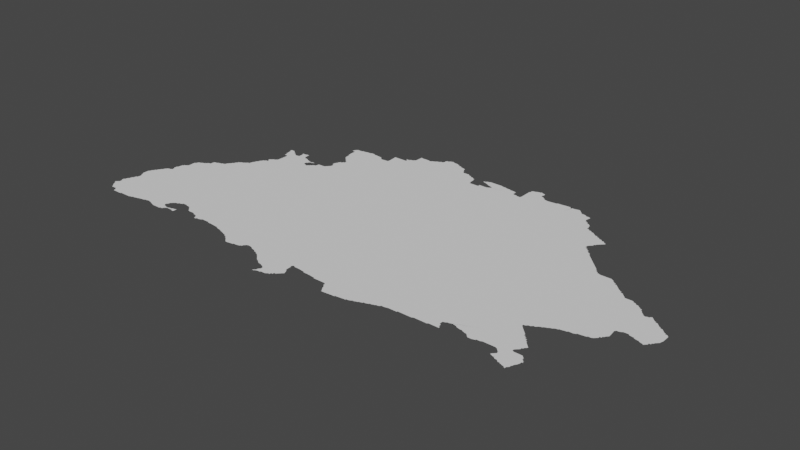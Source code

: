 # Source: sgermany.blend  (saved by Blender 3.3.6; exported with 4.5.12 LTS)
import bpy
from mathutils import Matrix  # noqa: F401  (used for matrix-valued properties, if any)

bpy.ops.wm.read_factory_settings(use_empty=True)
scene = bpy.context.scene
scene.name = 'Scene'

# ---- collections
col_collection = bpy.data.collections.new('Collection'); scene.collection.children.link(col_collection)

# ---- node groups
ng_auto_smooth = bpy.data.node_groups.new('Auto Smooth', 'GeometryNodeTree')
_s = ng_auto_smooth.interface.new_socket(name='Geometry', in_out='OUTPUT', socket_type='NodeSocketGeometry')
_s = ng_auto_smooth.interface.new_socket(name='Geometry', in_out='INPUT', socket_type='NodeSocketGeometry')
_s = ng_auto_smooth.interface.new_socket(name='Angle', in_out='INPUT', socket_type='NodeSocketFloat')
_s.subtype = 'ANGLE'
_s.min_value = 0.0
_s.max_value = 3.142
ng_auto_smooth.is_modifier = True
_N = ng_auto_smooth.nodes; _L = ng_auto_smooth.links
n0 = _N.new('NodeGroupOutput'); n0.name = 'Group Output'; n0.location = (480, -100)
n1 = _N.new('NodeGroupInput'); n1.name = 'Group Input'; n1.location = (-420, -300)
n2 = _N.new('NodeGroupInput'); n2.name = 'Group Input.001'; n2.location = (-60, -100)
n3 = _N.new('GeometryNodeSetShadeSmooth'); n3.name = 'Set Shade Smooth'; n3.location = (120, -100)
n3.domain = 'EDGE'
n4 = _N.new('GeometryNodeSetShadeSmooth'); n4.name = 'Set Shade Smooth.001'; n4.location = (300, -100)
n5 = _N.new('GeometryNodeInputMeshEdgeAngle'); n5.name = 'Edge Angle'; n5.location = (-420, -220)
n6 = _N.new('GeometryNodeInputEdgeSmooth'); n6.name = 'Is Edge Smooth'; n6.location = (-60, -160)
n7 = _N.new('GeometryNodeInputShadeSmooth'); n7.name = 'Is Face Smooth'; n7.location = (-240, -340)
n8 = _N.new('FunctionNodeBooleanMath'); n8.name = 'Boolean Math'; n8.location = (-60, -220)
n9 = _N.new('FunctionNodeCompare'); n9.name = 'Compare'; n9.location = (-240, -180)
n9.operation = 'LESS_EQUAL'
_L.new(n5.outputs[0], n9.inputs[0])
_L.new(n4.outputs[0], n0.inputs[0])
_L.new(n1.outputs[1], n9.inputs[1])
_L.new(n9.outputs[0], n8.inputs[0])
_L.new(n7.outputs[0], n8.inputs[1])
_L.new(n2.outputs[0], n3.inputs[0])
_L.new(n6.outputs[0], n3.inputs[1])
_L.new(n3.outputs[0], n4.inputs[0])
_L.new(n8.outputs[0], n3.inputs[2])
n0.is_active_output = True

# ---- world
world_world = bpy.data.worlds.new('World'); scene.world = world_world
world_world.use_nodes = True; world_world.node_tree.nodes.clear()
_N = world_world.node_tree.nodes; _L = world_world.node_tree.links
n0 = _N.new('ShaderNodeOutputWorld'); n0.name = 'World Output'; n0.location = (300, 300)
n1 = _N.new('ShaderNodeBackground'); n1.name = 'Background'; n1.location = (10, 300)
n1.inputs[0].default_value = (0.05088, 0.05088, 0.05088, 1.0)
_L.new(n1.outputs[0], n0.inputs[0])
n0.is_active_output = True
world_world.color = (0.05088, 0.05088, 0.05088)
world_world.use_sun_shadow = False
world_world.sun_shadow_jitter_overblur = 0.0

# ---- meshes
me_mesh_004 = bpy.data.meshes.new('Mesh.004')
me_mesh_004.from_pydata([(7.534, 47.67, -7.55e-08), (7.559, 47.64, -4.412e-08), (7.552, 47.65, -8.796e-08), (7.55, 47.67, -9.926e-08), (7.577, 47.62, -6.633e-08), (7.571, 47.63, -9.067e-08), (7.595, 47.59, -7.552e-08), (7.59, 47.61, -9.702e-08), (7.61, 47.59, -8.902e-08), (8.089, 47.81, -9.988e-08), (7.63, 47.59, -9.156e-08), (7.65, 47.59, -9.156e-08), (7.678, 47.57, -6.459e-08), (7.671, 47.59, -9.267e-08), (7.517, 47.69, -6.516e-08), (7.519, 47.7, -4.217e-08), (7.53, 47.69, -9.186e-08), (7.532, 47.71, -7.399e-08), (7.54, 47.72, -3.329e-08), (7.537, 47.77, -7.145e-08), (7.537, 47.79, -7.401e-08), (7.54, 47.8, -3.329e-08), (7.553, 47.73, -8.766e-08), (7.554, 47.75, -8.092e-08), (7.55, 47.77, -9.677e-08), (7.551, 47.81, -8.95e-08), (7.555, 47.83, -8.091e-08), (7.559, 47.84, -4.412e-08), (7.57, 47.85, -9.339e-08), (7.574, 47.87, -8.49e-08), (7.578, 47.89, -5.693e-08), (7.59, 47.89, -9.579e-08), (7.593, 47.91, -8.723e-08), (7.597, 47.93, -6.733e-08), (7.6, 48.0, -3.329e-08), (7.61, 47.93, -9.926e-08), (7.612, 47.95, -8.951e-08), (7.616, 47.97, -7.67e-08), (7.612, 47.99, -1.001e-07), (7.577, 48.04, -6.354e-08), (7.576, 48.05, -8.234e-08), (7.577, 48.07, -8.878e-08), (7.577, 48.11, -7.944e-08), (7.595, 48.01, -7.713e-08), (7.59, 48.03, -9.546e-08), (7.579, 48.12, -7.226e-08), (7.591, 48.13, -9.4e-08), (7.595, 48.15, -7.551e-08), (7.6, 48.16, -6.066e-08), (7.612, 48.17, -8.461e-08), (7.617, 48.19, -6.516e-08), (7.63, 48.19, -9.467e-08), (7.634, 48.21, -8.192e-08), (7.639, 48.22, -4.412e-08), (7.651, 48.23, -9.121e-08), (7.656, 48.25, -7.195e-08), (7.743, 48.22, -9.988e-08), (7.67, 48.25, -9.818e-08), (7.672, 48.27, -8.212e-08), (7.678, 48.28, -6.193e-08), (7.693, 47.54, -7.509e-08), (7.691, 47.55, -9.119e-08), (7.69, 47.57, -1.109e-07), (7.73, 47.54, -7.491e-08), (7.75, 47.54, -7.491e-08), (7.769, 47.54, -4.92e-08), (7.806, 47.54, -5.817e-08), (7.81, 47.55, -9.839e-08), (7.85, 47.55, -9.364e-08), (7.87, 47.55, -9.474e-08), (7.908, 47.55, -9.658e-08), (7.93, 47.55, -9.038e-08), (7.949, 47.55, -8.564e-08), (7.969, 47.56, -7.264e-08), (7.985, 47.56, -4.578e-08), (7.99, 47.57, -9.569e-08), (7.69, 48.29, -9.216e-08), (7.694, 48.3, -6.992e-08), (7.711, 48.31, -8.738e-08), (7.73, 48.31, -9.246e-08), (7.77, 48.47, -9.997e-08), (7.973, 48.45, -9.988e-08), (7.738, 48.32, -4.162e-08), (7.74, 48.36, -6.886e-08), (7.737, 48.37, -7.142e-08), (7.736, 48.39, -7.852e-08), (7.739, 48.4, -4.528e-08), (7.746, 48.32, -5.906e-08), (7.75, 48.33, -6.317e-08), (7.753, 48.32, -8.99e-08), (7.753, 48.33, -7.741e-08), (7.749, 48.34, -5.716e-08), (7.751, 48.35, -9.246e-08), (7.75, 48.41, -9.572e-08), (7.754, 48.44, -8.246e-08), (7.759, 48.47, -6.144e-08), (7.772, 48.49, -8.371e-08), (7.79, 48.49, -9.926e-08), (7.793, 48.5, -7.195e-08), (7.811, 48.51, -9.811e-08), (7.816, 48.53, -8.416e-08), (7.812, 48.59, -8.763e-08), (7.815, 48.61, -7.283e-08), (7.83, 48.61, -9.649e-08), (7.833, 48.63, -8.141e-08), (7.852, 48.65, -8.634e-08), (7.839, 48.64, -4.217e-08), (7.87, 48.65, -9.681e-08), (7.875, 48.66, -6.516e-08), (7.891, 48.67, -8.996e-08), (7.91, 48.67, -9.926e-08), (7.913, 48.68, -7.418e-08), (7.931, 48.69, -1.034e-07), (7.938, 48.7, -4.412e-08), (7.952, 48.71, -8.2e-08), (8.167, 48.78, -8.33e-08), (7.97, 48.71, -9.434e-08), (7.974, 48.75, -8.768e-08), (7.976, 48.76, -5.868e-08), (7.991, 48.77, -8.75e-08), (8.012, 47.57, -8.748e-08), (8.049, 47.58, -7.425e-08), (8.07, 47.59, -9.537e-08), (8.065, 47.58, -4.578e-08), (8.09, 47.59, -9.002e-08), (8.127, 47.6, -7.582e-08), (8.145, 47.6, -4.578e-08), (8.15, 47.61, -9.525e-08), (8.17, 47.61, -8.993e-08), (8.209, 47.62, -7.588e-08), (8.232, 47.61, -8.827e-08), (8.258, 47.6, -4.162e-08), (8.251, 47.61, -9.271e-08), (8.272, 47.6, -8.243e-08), (8.291, 47.59, -9.618e-08), (8.313, 47.58, -6.564e-08), (8.31, 47.59, -9.848e-08), (8.011, 48.77, -9.221e-08), (8.018, 48.78, -6.613e-08), (8.07, 48.79, -9.849e-08), (8.051, 48.79, -8.751e-08), (8.075, 48.8, -9.642e-08), (8.11, 48.81, -9.587e-08), (8.115, 48.83, -7.855e-08), (8.12, 48.84, -3.329e-08), (8.132, 48.85, -8.682e-08), (8.137, 48.86, -7.825e-08), (8.15, 48.87, -8.986e-08), (8.155, 48.89, -7.192e-08), (8.17, 48.89, -9.926e-08), (8.173, 48.91, -8.309e-08), (8.179, 48.92, -5.527e-08), (8.191, 48.93, -8.832e-08), (8.196, 48.95, -6.973e-08), (8.21, 48.95, -9.587e-08), (8.25, 48.97, -9.952e-08), (8.215, 48.96, -7.816e-08), (8.231, 48.97, -8.566e-08), (8.253, 48.98, -7.167e-08), (8.271, 48.99, -8.869e-08), (8.28, 49.0, -6.013e-08), (8.293, 49.01, -7.38e-08), (8.31, 49.01, -9.807e-08), (8.311, 49.03, -9.09e-08), (8.319, 49.06, -7.382e-08), (8.33, 47.58, -8.792e-08), (8.35, 47.58, -8.005e-08), (8.37, 47.58, -9.255e-08), (8.389, 47.58, -6.73e-08), (8.41, 47.58, -4.994e-08), (8.43, 47.59, -1.082e-07), (8.408, 47.67, -8.362e-08), (8.427, 47.58, -4.717e-08), (8.43, 47.65, -9.681e-08), (8.426, 47.66, -6.084e-08), (8.45, 47.59, -9.364e-08), (8.458, 47.6, -8.646e-08), (8.458, 47.6, -5.993e-08), (8.469, 47.64, -9.712e-08), (8.449, 47.65, -8.802e-08), (8.462, 47.59, -6.287e-08), (8.46, 47.6, -3.329e-08), (8.461, 47.6, -6.266e-08), (8.467, 47.61, -8.575e-08), (8.465, 47.6, -3.329e-08), (8.475, 47.62, -8.798e-08), (8.472, 47.61, -4.412e-08), (8.487, 47.62, -7.058e-08), (8.49, 47.63, -9.926e-08), (8.491, 47.64, -8.416e-08), (8.509, 47.63, -8.953e-08), (8.522, 47.63, -4.162e-08), (8.522, 47.63, -8.99e-08), (8.53, 47.65, -1.075e-07), (8.53, 47.63, -3.329e-08), (8.528, 47.63, -7.952e-08), (8.536, 47.63, -4.861e-08), (8.551, 47.63, -1.015e-07), (8.55, 47.65, -9.692e-08), (8.554, 47.66, -4.661e-08), (8.575, 47.62, -4.606e-08), (8.57, 47.63, -9.692e-08), (8.571, 47.66, -7.29e-08), (8.603, 47.62, -7.832e-08), (8.603, 47.67, -8.626e-08), (8.408, 47.69, -8.757e-08), (8.429, 47.73, -9.366e-08), (8.42, 47.7, -3.329e-08), (8.425, 47.71, -7.46e-08), (8.441, 47.74, -5.438e-08), (8.448, 47.75, -8.526e-08), (8.464, 47.76, -7.411e-08), (8.47, 47.77, -9.51e-08), (8.956, 48.44, -9.51e-08), (8.489, 47.77, -9.245e-08), (8.505, 47.78, -5.693e-08), (8.51, 47.79, -9.681e-08), (8.529, 47.79, -8.385e-08), (8.547, 47.8, -6.792e-08), (8.55, 47.81, -9.848e-08), (8.571, 47.81, -9.155e-08), (8.618, 47.8, -4.162e-08), (8.61, 47.81, -8.89e-08), (8.63, 47.8, -4.994e-08), (8.334, 49.09, -7.818e-08), (8.339, 49.1, -5.438e-08), (8.33, 49.07, -9.827e-08), (8.355, 49.13, -7.468e-08), (8.359, 49.14, -4.217e-08), (8.35, 49.11, -9.866e-08), (8.371, 49.15, -9.11e-08), (8.376, 49.17, -7.608e-08), (8.39, 49.17, -9.648e-08), (8.395, 49.18, -6.409e-08), (8.396, 49.23, -5.868e-08), (8.396, 49.23, -5.868e-08), (8.411, 49.19, -9.095e-08), (8.423, 49.21, -9.57e-08), (8.405, 49.23, -8.761e-08), (8.405, 49.23, -8.761e-08), (8.415, 49.24, -6.95e-08), (8.43, 49.19, -9.597e-08), (8.43, 49.2, -3.329e-08), (8.429, 49.2, -4.994e-08), (8.431, 49.2, -7.289e-08), (8.431, 49.2, -5.993e-08), (8.428, 49.21, -8.99e-08), (8.47, 49.27, -1.385e-07), (8.431, 49.25, -8.978e-08), (8.439, 49.26, -4.217e-08), (8.452, 49.27, -8.478e-08), (8.419, 49.57, -5.76e-08), (8.416, 49.59, -7.805e-08), (8.439, 49.49, -7.577e-08), (8.431, 49.55, -9.508e-08), (8.43, 49.57, -9.848e-08), (8.453, 49.45, -7.871e-08), (8.451, 49.47, -9.364e-08), (8.45, 49.49, -9.761e-08), (8.47, 49.59, -9.685e-08), (8.475, 49.28, -6.95e-08), (8.491, 49.45, -9.228e-08), (8.491, 49.29, -9.282e-08), (8.495, 49.31, -8.606e-08), (8.495, 49.33, -9.375e-08), (8.497, 49.37, -8.797e-08), (8.497, 49.39, -7.915e-08), (8.498, 49.41, -7.491e-08), (8.498, 49.43, -7.491e-08), (8.51, 49.55, -9.793e-08), (8.49, 49.57, -9.76e-08), (8.486, 49.58, -7.283e-08), (8.548, 49.53, -9.957e-08), (8.528, 49.55, -8.75e-08), (8.507, 49.57, -7.698e-08), (8.807, 49.41, -1.137e-07), (8.54, 49.54, -6.641e-08), (8.571, 49.52, -8.291e-08), (8.6, 49.6, -4.162e-08), (8.611, 49.53, -9.529e-08), (8.613, 49.55, -8.796e-08), (8.61, 49.59, -9.309e-08), (8.71, 49.53, -9.994e-08), (8.689, 49.55, -1.113e-07), (8.415, 49.6, -6.659e-08), (8.43, 49.6, -8.005e-08), (8.451, 49.6, -8.416e-08), (8.465, 49.6, -6.748e-08), (8.599, 49.61, -4.703e-08), (8.61, 49.61, -9.159e-08), (8.63, 49.61, -9.264e-08), (8.898, 47.66, -5.28e-08), (8.893, 47.67, -9.418e-08), (8.908, 47.66, -7.759e-08), (8.924, 47.66, -4.528e-08), (8.93, 47.67, -9.525e-08), (8.955, 47.67, -9.184e-08), (8.65, 47.8, -7.138e-08), (8.679, 47.78, -7.115e-08), (8.672, 47.79, -9.856e-08), (8.698, 47.76, -5.327e-08), (8.691, 47.77, -8.378e-08), (8.718, 47.74, -7.625e-08), (8.711, 47.75, -8.928e-08), (8.731, 47.73, -8.724e-08), (8.75, 47.73, -9.215e-08), (8.789, 47.73, -9.798e-08), (8.82, 47.72, -7.145e-08), (8.811, 47.73, -9.77e-08), (8.851, 47.71, -8.723e-08), (8.876, 47.69, -7.166e-08), (8.87, 47.71, -9.679e-08), (8.89, 47.69, -9.848e-08), (8.65, 49.61, -9.742e-08), (8.705, 49.54, -7.835e-08), (8.769, 49.51, -9.781e-08), (8.729, 49.53, -9.084e-08), (8.806, 49.5, -9.752e-08), (8.762, 49.52, -6.731e-08), (8.807, 49.43, -8.802e-08), (8.81, 49.45, -9.681e-08), (8.81, 49.49, -1.069e-07), (8.85, 49.39, -9.437e-08), (8.828, 49.4, -5.427e-08), (8.822, 49.45, -6.084e-08), (8.828, 49.47, -8.941e-08), (8.826, 49.49, -6.991e-08), (8.829, 49.49, -7.213e-08), (8.83, 49.49, -3.329e-08), (8.825, 49.49, -5.631e-08), (8.822, 49.5, -4.772e-08), (8.835, 49.49, -8.324e-08), (8.84, 49.4, -3.329e-08), (8.85, 49.48, -8.74e-08), (8.85, 49.49, -9.447e-08), (8.857, 49.5, -4.369e-08), (8.87, 49.39, -9.756e-08), (8.867, 49.48, -7.552e-08), (8.87, 49.49, -9.677e-08), (8.875, 49.4, -8.074e-08), (8.891, 49.41, -9.282e-08), (8.897, 49.42, -5.28e-08), (8.884, 49.49, -7.132e-08), (8.89, 49.5, -6.819e-08), (8.912, 49.43, -8.204e-08), (8.932, 49.45, -7.862e-08), (8.95, 49.45, -9.77e-08), (8.959, 49.5, -6.769e-08), (8.653, 49.62, -4.717e-08), (8.671, 49.62, -6.73e-08), (8.685, 49.62, -7.583e-08), (8.988, 47.68, -6.207e-08), (9.093, 47.68, -7.015e-08), (9.127, 47.68, -8.154e-08), (9.23, 47.67, -9.445e-08), (9.253, 47.66, -4.717e-08), (9.25, 47.67, -9.516e-08), (9.288, 47.65, -9.124e-08), (8.99, 47.69, -9.926e-08), (9.009, 47.69, -9.119e-08), (9.031, 47.69, -9.675e-08), (9.07, 47.69, -9.511e-08), (9.09, 47.69, -9.77e-08), (9.03, 49.5, -9.949e-08), (8.954, 49.47, -1.007e-07), (8.97, 49.5, -7.762e-08), (9.009, 49.5, -6.73e-08), (9.287, 49.56, -9.988e-08), (9.052, 49.51, -8.553e-08), (9.059, 49.52, -6.677e-08), (9.071, 49.53, -8.94e-08), (9.077, 49.54, -6.126e-08), (9.09, 49.55, -9.317e-08), (9.099, 49.57, -4.217e-08), (9.1, 49.58, -4.162e-08), (9.09, 49.56, -3.329e-08), (9.096, 49.56, -7.969e-08), (9.093, 49.59, -8.048e-08), (9.103, 49.57, -9.295e-08), (9.103, 49.58, -9.126e-08), (9.058, 49.85, -6.3e-08), (9.055, 49.87, -9.613e-08), (9.051, 49.91, -9.134e-08), (9.075, 49.61, -7.658e-08), (9.074, 49.63, -8.407e-08), (9.074, 49.83, -7.468e-08), (9.07, 49.85, -9.695e-08), (9.09, 49.61, -1.01e-07), (9.08, 49.66, -7.379e-08), (9.091, 49.67, -9.136e-08), (9.094, 49.69, -8.341e-08), (9.093, 49.81, -7.732e-08), (9.09, 49.83, -9.848e-08), (9.099, 49.7, -7.849e-08), (9.112, 49.71, -8.186e-08), (9.113, 49.79, -7.732e-08), (9.11, 49.81, -9.926e-08), (9.254, 49.93, -9.988e-08), (9.13, 49.71, -9.926e-08), (9.133, 49.73, -7.577e-08), (9.133, 49.77, -7.732e-08), (9.13, 49.79, -9.813e-08), (9.15, 49.73, -9.413e-08), (9.153, 49.75, -9.933e-08), (9.15, 49.77, -9.946e-08), (8.992, 50.05, -7.74e-08), (8.999, 50.08, -7.801e-08), (9.01, 50.09, -9.518e-08), (9.039, 49.93, -6.049e-08), (9.035, 49.96, -1.048e-07), (9.032, 49.99, -9.159e-08), (9.032, 50.01, -9.159e-08), (9.033, 50.03, -9.038e-08), (9.03, 50.05, -9.705e-08), (9.013, 50.1, -8.241e-08), (9.031, 50.11, -8.48e-08), (9.05, 49.93, -9.941e-08), (9.069, 50.11, -9.904e-08), (9.09, 50.11, -9.536e-08), (9.097, 50.12, -6.055e-08), (9.131, 50.12, -8.089e-08), (9.164, 50.13, -9.081e-08), (9.19, 50.13, -9.253e-08), (9.21, 50.13, -9.926e-08), (9.212, 50.14, -5.69e-08), (9.23, 50.14, -7.29e-08), (9.263, 50.14, -6.711e-08), (9.27, 50.13, -9.617e-08), (9.316, 47.64, -4.528e-08), (9.31, 47.65, -8.769e-08), (9.332, 47.64, -7.955e-08), (9.351, 47.63, -8.942e-08), (9.375, 47.62, -5.375e-08), (9.37, 47.63, -9.603e-08), (9.392, 47.62, -8.091e-08), (9.411, 47.61, -8.894e-08), (9.434, 47.6, -7.766e-08), (9.43, 47.61, -9.696e-08), (9.452, 47.59, -8.093e-08), (9.614, 47.7, -9.988e-08), (9.474, 47.57, -8.778e-08), (9.47, 47.59, -9.739e-08), (9.495, 47.56, -6.973e-08), (9.49, 47.57, -9.587e-08), (9.517, 47.54, -6.126e-08), (9.51, 47.55, -9.317e-08), (9.538, 47.52, -7.616e-08), (9.531, 47.53, -9.067e-08), (9.552, 47.51, -8.595e-08), (9.57, 47.51, -9.336e-08), (9.63, 47.52, -7.728e-08), (10.04, 50.05, -9.807e-08), (9.297, 50.13, -9.27e-08), (9.389, 50.11, -9.352e-08), (9.369, 50.12, -8.669e-08), (9.383, 50.12, -5.527e-08), (9.43, 50.08, -9.288e-08), (9.408, 50.09, -8.718e-08), (9.401, 50.1, -4.217e-08), (9.5, 50.23, -4.578e-08), (9.5, 50.23, -5.183e-08), (9.511, 50.09, -9.911e-08), (9.517, 50.11, -7.708e-08), (9.515, 50.15, -8.91e-08), (9.51, 50.21, -9.668e-08), (9.505, 50.23, -9.739e-08), (9.515, 50.23, -8.74e-08), (9.53, 50.23, -9.228e-08), (9.55, 50.23, -9.274e-08), (9.599, 50.23, -9.191e-08), (9.645, 47.52, -6.716e-08), (9.65, 47.53, -9.614e-08), (9.681, 47.53, -8.87e-08), (9.727, 47.54, -7.268e-08), (9.73, 47.55, -9.284e-08), (9.743, 47.55, -6.516e-08), (9.749, 47.57, -9.651e-08), (9.76, 47.58, -6.598e-08), (9.768, 47.59, -8.298e-08), (9.789, 47.6, -8.29e-08), (9.811, 47.6, -7.305e-08), (9.851, 47.59, -8.714e-08), (9.858, 47.58, -6.305e-08), (9.891, 47.57, -9.158e-08), (9.915, 47.56, -7.83e-08), (9.91, 47.57, -9.702e-08), (9.63, 50.23, -9.156e-08), (9.65, 50.23, -9.156e-08), (9.662, 50.23, -7.491e-08), (9.667, 50.23, -7.491e-08), (9.67, 50.24, -3.329e-08), (9.673, 50.23, -8.99e-08), (9.673, 50.24, -7.741e-08), (9.657, 50.26, -6.126e-08), (9.65, 50.27, -5.656e-08), (9.653, 50.26, -7.741e-08), (9.658, 50.27, -7.741e-08), (9.66, 50.27, -3.329e-08), (9.67, 50.25, -1.275e-07), (9.671, 50.27, -8.914e-08), (9.69, 50.27, -9.926e-08), (9.693, 50.28, -7.058e-08), (9.711, 50.29, -9.281e-08), (9.73, 50.29, -9.926e-08), (9.733, 50.3, -6.733e-08), (9.751, 50.31, -9.255e-08), (9.754, 50.33, -9.134e-08), (9.755, 50.37, -8.517e-08), (9.757, 50.39, -8.324e-08), (9.757, 50.41, -7.708e-08), (9.758, 50.42, -4.162e-08), (9.77, 50.41, -9.528e-08), (9.762, 50.42, -4.162e-08), (9.79, 50.41, -9.26e-08), (9.869, 50.41, -8.969e-08), (9.89, 50.4, -8.606e-08), (9.911, 50.41, -9.011e-08), (9.92, 50.42, -6.247e-08), (10.18, 47.27, -3.329e-08), (10.18, 47.28, -5.993e-08), (10.18, 47.28, -4.994e-08), (10.18, 47.28, -7.981e-08), (10.18, 47.27, -4.162e-08), (10.19, 47.28, -7.491e-08), (10.19, 47.28, -5.716e-08), (10.19, 47.29, -8.472e-08), (10.2, 47.3, -6.538e-08), (10.2, 47.28, -3.329e-08), (10.21, 47.29, -9.257e-08), (10.21, 47.31, -9.597e-08), (10.21, 47.33, -8.282e-08), (10.22, 47.34, -5.438e-08), (10.24, 47.3, -9.807e-08), (10.23, 47.35, -9.419e-08), (9.931, 47.55, -8.147e-08), (9.96, 47.54, -3.329e-08), (9.951, 47.55, -9.122e-08), (9.973, 47.53, -8.646e-08), (9.995, 47.52, -6.973e-08), (9.99, 47.53, -9.587e-08), (10.02, 47.5, -6.326e-08), (10.01, 47.51, -9.33e-08), (10.04, 47.48, -4.217e-08), (10.03, 47.49, -8.928e-08), (10.06, 47.46, -3.329e-08), (10.05, 47.47, -8.551e-08), (10.07, 47.45, -8.407e-08), (10.09, 47.45, -9.899e-08), (10.09, 47.44, -7.166e-08), (10.12, 47.42, -3.329e-08), (10.11, 47.43, -8.243e-08), (10.15, 47.41, -8.873e-08), (10.18, 47.4, -5.375e-08), (10.17, 47.41, -9.28e-08), (10.19, 47.4, -8.209e-08), (10.22, 47.38, -3.329e-08), (10.21, 47.39, -9.007e-08), (9.951, 50.43, -9.11e-08), (9.958, 50.44, -4.162e-08), (9.972, 50.45, -8.217e-08), (9.991, 50.45, -9.317e-08), (9.997, 50.46, -5.527e-08), (10.01, 50.47, -8.61e-08), (10.03, 50.47, -9.508e-08), (10.04, 50.49, -7.175e-08), (10.04, 50.52, -4.162e-08), (10.04, 50.51, -8.4e-08), (10.05, 50.53, -8.032e-08), (10.08, 50.54, -4.412e-08), (10.07, 50.53, -9.833e-08), (10.09, 50.55, -8.092e-08), (10.12, 50.56, -9.334e-08), (10.11, 50.56, -8.99e-08), (10.11, 50.55, -7.753e-08), (10.18, 50.54, -9.601e-08), (10.13, 50.55, -9.119e-08), (10.23, 50.51, -9.664e-08), (10.21, 50.53, -9.467e-08), (10.2, 50.54, -4.578e-08), (10.23, 50.53, -8.247e-08), (10.11, 50.56, -4.162e-08), (10.11, 50.56, -3.329e-08), (8.427, 49.2, 3.329e-08), (8.92, 49.44, 3.329e-08), (10.23, 47.37, -1.034e-07), (10.27, 47.3, -5.76e-08), (10.27, 47.31, -9.848e-08), (10.29, 47.31, -9.089e-08), (10.32, 47.31, -8.494e-08), (10.34, 47.32, -4.528e-08), (10.35, 47.33, -9.525e-08), (10.37, 47.33, -7.468e-08), (10.37, 47.35, -9.76e-08), (10.39, 47.35, -7.829e-08), (10.39, 47.37, -9.771e-08), (10.41, 47.37, -7.948e-08), (10.43, 47.55, -9.378e-08), (10.43, 47.59, -9.561e-08), (10.42, 47.38, -3.329e-08), (10.43, 47.39, -8.293e-08), (10.43, 47.49, -9.76e-08), (10.43, 47.51, -8.942e-08), (10.43, 47.53, -8.99e-08), (10.42, 47.57, -8.606e-08), (10.44, 47.4, -6.581e-08), (10.45, 47.41, -1.013e-07), (10.45, 47.47, -8.804e-08), (10.44, 47.49, -6.638e-08), (10.46, 47.58, -5.979e-08), (10.45, 47.59, -9.458e-08), (10.46, 47.42, -1.101e-07), (10.47, 47.43, -8.345e-08), (10.46, 47.45, -7.485e-08), (10.51, 47.58, -8.957e-08), (10.26, 50.51, -8.305e-08), (10.35, 50.45, -9.835e-08), (10.29, 50.49, -9.518e-08), (10.28, 50.5, -4.528e-08), (10.31, 50.49, -8.777e-08), (10.34, 50.48, -7.891e-08), (10.37, 50.43, -8.929e-08), (10.35, 50.47, -8.238e-08), (10.37, 50.41, -9.091e-08), (10.36, 50.44, -5.771e-08), (10.39, 50.39, -9.21e-08), (10.38, 50.41, -6.409e-08), (10.41, 50.39, -9.275e-08), (10.43, 50.39, -9.264e-08), (10.47, 50.39, -8.847e-08), (10.45, 50.39, -9.161e-08), (10.48, 50.38, -7.667e-08), (10.49, 50.37, -9.518e-08), (10.57, 50.33, -9.874e-08), (10.51, 50.37, -8.424e-08), (10.53, 50.35, -9.513e-08), (10.52, 50.36, -5.771e-08), (10.55, 50.35, -8.566e-08), (10.59, 47.57, -9.633e-08), (10.6, 47.56, -3.139e-08), (10.65, 47.56, -8.798e-08), (10.75, 47.55, -1.002e-07), (10.73, 47.55, -9.264e-08), (10.75, 47.54, -4.786e-08), (10.77, 47.54, -6.748e-08), (10.79, 47.54, -7.758e-08), (10.85, 47.54, -8.139e-08), (10.87, 47.54, -8.088e-08), (10.61, 50.21, -9.865e-08), (10.61, 50.23, -8.921e-08), (10.63, 50.21, -9.364e-08), (10.66, 50.21, -9.372e-08), (10.71, 50.21, -9.234e-08), (10.73, 50.23, -9.156e-08), (10.79, 50.24, -8.53e-08), (10.83, 50.24, -8.404e-08), (10.85, 50.25, -9.353e-08), (10.57, 50.34, -6.409e-08), (10.6, 50.25, -8.746e-08), (10.6, 50.29, -7.153e-08), (10.59, 50.31, -8.949e-08), (10.59, 50.33, -8.316e-08), (10.6, 50.3, -3.329e-08), (10.71, 50.34, -6.084e-08), (10.71, 50.35, -7.787e-08), (10.73, 50.24, -8.046e-08), (10.73, 50.33, -8.49e-08), (10.73, 50.35, -9.419e-08), (10.75, 50.24, -8.416e-08), (10.76, 50.32, -7.178e-08), (10.75, 50.33, -9.952e-08), (10.74, 50.36, -7.566e-08), (10.75, 50.37, -8.2e-08), (10.77, 50.24, -8.324e-08), (10.77, 50.32, -8.091e-08), (10.77, 50.37, -9.317e-08), (10.78, 50.38, -4.412e-08), (10.8, 50.3, -3.329e-08), (10.79, 50.31, -9.024e-08), (10.79, 50.38, -8.157e-08), (10.81, 50.24, -7.491e-08), (10.81, 50.3, -7.401e-08), (10.81, 50.38, -8.74e-08), (10.83, 50.29, -9.526e-08), (10.85, 50.28, -4.809e-08), (10.85, 50.29, -1.155e-07), (10.86, 50.26, -6.956e-08), (10.87, 50.26, -9.114e-08), (10.87, 50.28, -9.427e-08), (10.89, 50.38, -8.71e-08), (10.89, 47.54, -8.89e-08), (10.92, 47.5, -5.527e-08), (10.91, 47.51, -8.238e-08), (10.91, 47.53, -1.025e-07), (10.94, 47.46, -3.329e-08), (10.94, 47.47, -7.581e-08), (10.93, 47.49, -9.29e-08), (10.96, 47.43, -6.516e-08), (10.95, 47.45, -9.336e-08), (10.97, 47.41, -8.132e-08), (10.97, 47.43, -9.681e-08), (10.99, 47.41, -9.253e-08), (11.1, 47.42, -9.485e-08), (11.13, 47.43, -9.958e-08), (11.13, 47.42, -4.756e-08), (11.15, 47.43, -9.264e-08), (11.23, 47.44, -9.59e-08), (11.15, 50.29, -1.02e-07), (11.28, 50.18, -9.988e-08), (10.91, 50.38, -8.299e-08), (10.93, 50.38, -6.784e-08), (10.97, 50.37, -9.792e-08), (10.95, 50.37, -9.614e-08), (10.94, 50.38, -4.578e-08), (10.99, 50.37, -8.975e-08), (11.02, 50.36, -8.234e-08), (11.05, 50.36, -7.023e-08), (11.07, 50.35, -9.305e-08), (11.06, 50.36, -4.162e-08), (11.11, 50.35, -9.289e-08), (11.15, 50.31, -9.594e-08), (11.15, 50.34, -7.78e-08), (11.15, 50.33, -8.92e-08), (11.17, 50.28, -7.107e-08), (11.25, 47.44, -7.538e-08), (11.25, 47.45, -9.805e-08), (11.27, 47.45, -8.942e-08), (11.3, 47.46, -7.415e-08), (11.31, 47.47, -9.51e-08), (11.33, 47.47, -8.664e-08), (11.35, 47.48, -7.704e-08), (11.36, 47.48, -3.329e-08), (11.37, 47.49, -9.136e-08), (11.41, 47.5, -7.754e-08), (11.41, 47.51, -9.848e-08), (11.43, 47.51, -8.934e-08), (11.46, 47.52, -7.824e-08), (11.47, 47.53, -9.603e-08), (11.49, 47.53, -8.777e-08), (11.51, 47.54, -7.616e-08), (10.73, 50.21, -1.07e-07), (11.23, 50.27, -9.836e-08), (11.21, 50.27, -9.349e-08), (11.2, 50.28, -4.162e-08), (11.25, 50.27, -8.232e-08), (11.26, 50.29, -7.529e-08), (11.26, 50.33, -7.501e-08), (11.26, 50.37, -5.023e-08), (11.26, 50.44, -4.666e-08), (11.3, 50.43, -9.988e-08), (11.27, 50.45, -9.458e-08), (11.27, 50.47, -9.364e-08), (11.27, 50.48, -7.47e-08), (11.29, 50.49, -9.076e-08), (11.31, 50.49, -9.603e-08), (11.32, 50.5, -7.278e-08), (11.44, 50.34, -9.988e-08), (11.35, 50.51, -8.972e-08), (11.37, 50.51, -1.029e-07), (11.37, 50.52, -5.577e-08), (11.39, 50.51, -9.122e-08), (11.38, 50.52, -3.329e-08), (11.43, 50.43, -9.611e-08), (11.43, 50.49, -9.158e-08), (11.43, 50.5, -7.613e-08), (11.42, 50.45, -7.389e-08), (11.43, 50.47, -8.529e-08), (11.49, 50.39, -9.462e-08), (11.45, 50.43, -7.583e-08), (11.49, 50.4, -8.257e-08), (11.47, 50.41, -8.94e-08), (11.46, 50.42, -4.162e-08), (11.52, 47.54, -4.439e-08), (11.53, 47.55, -9.328e-08), (11.55, 47.55, -9.404e-08), (11.57, 47.56, -6.874e-08), (11.57, 47.57, -9.798e-08), (11.59, 47.57, -9.089e-08), (11.61, 47.57, -8.5e-08), (11.65, 47.58, -8.82e-08), (11.67, 47.58, -8.005e-08), (11.69, 47.58, -9.412e-08), (11.71, 47.58, -6.948e-08), (11.73, 47.58, -4.994e-08), (11.75, 47.59, -9.784e-08), (11.75, 47.58, -4.756e-08), (11.79, 47.59, -9.276e-08), (11.81, 47.59, -9.852e-08), (11.83, 47.59, -9.174e-08), (12.2, 49.9, -9.988e-08), (11.8, 50.28, -9.988e-08), (11.53, 50.38, -5.427e-08), (11.56, 50.38, -9.13e-08), (11.65, 50.39, -9.082e-08), (11.66, 50.4, -2.667e-08), (11.69, 50.4, -8.442e-08), (11.81, 50.41, -9.792e-08), (11.79, 50.41, -9.142e-08), (11.82, 50.39, -9.427e-08), (11.84, 50.39, -8.802e-08), (11.82, 50.4, -4.412e-08), (11.84, 50.4, -4.024e-08), (11.85, 47.59, -9.156e-08), (11.87, 47.59, -9.708e-08), (11.89, 47.59, -9.325e-08), (11.91, 47.59, -8.99e-08), (11.93, 47.6, -9.097e-08), (11.95, 47.6, -8.74e-08), (11.97, 47.6, -8.164e-08), (11.99, 47.6, -8.324e-08), (12.01, 47.6, -7.305e-08), (12.03, 47.6, -7.491e-08), (12.09, 47.61, -9.815e-08), (12.05, 47.6, -5.427e-08), (12.08, 47.6, -4.214e-08), (12.11, 47.61, -9.364e-08), (12.13, 47.61, -1.062e-07), (12.15, 47.61, -9.466e-08), (12.17, 47.69, -9.564e-08), (12.39, 48.71, -9.832e-08), (12.41, 49.73, -9.985e-08), (12.05, 50.33, -1.022e-07), (12.11, 50.23, -9.333e-08), (12.13, 50.21, -9.286e-08), (12.13, 50.22, -6.973e-08), (12.15, 50.19, -9.848e-08), (12.15, 50.21, -7.584e-08), (11.87, 50.4, -8.87e-08), (11.99, 50.35, -9.926e-08), (11.91, 50.41, -9.073e-08), (11.93, 50.41, -8.884e-08), (11.94, 50.4, -7.451e-08), (11.93, 50.41, -7.222e-08), (11.93, 50.42, -3.329e-08), (11.97, 50.37, -8.703e-08), (11.95, 50.39, -9.083e-08), (11.96, 50.38, -5.327e-08), (11.98, 50.36, -4.217e-08), (12.02, 50.35, -8.174e-08), (12.07, 50.33, -9.798e-08), (12.05, 50.34, -6.049e-08), (12.09, 50.33, -9.358e-08), (12.1, 50.25, -6.306e-08), (12.1, 50.27, -7.588e-08), (12.11, 50.31, -8.753e-08), (12.11, 50.32, -7.639e-08), (12.18, 47.61, -9.629e-08), (12.17, 47.67, -9.848e-08), (12.19, 47.63, -9.848e-08), (12.19, 47.65, -8.684e-08), (12.18, 47.67, -6.638e-08), (12.21, 47.61, -7.623e-08), (12.2, 47.63, -6.638e-08), (12.46, 47.68, -5.28e-08), (12.48, 47.66, -3.329e-08), (12.47, 47.67, -8.557e-08), (12.17, 47.71, -8.87e-08), (12.57, 47.87, -9.988e-08), (12.2, 47.72, -6.315e-08), (12.21, 47.73, -9.553e-08), (12.23, 47.73, -9.079e-08), (12.25, 47.74, -8.091e-08), (12.27, 47.74, -9.513e-08), (12.31, 47.73, -9.151e-08), (12.36, 47.71, -8.794e-08), (12.4, 47.7, -4.162e-08), (12.39, 47.71, -9.409e-08), (12.41, 47.7, -9.052e-08), (12.43, 47.69, -8.48e-08), (12.45, 47.69, -8.665e-08), (12.41, 49.75, -8.717e-08), (12.43, 49.71, -9.771e-08), (12.41, 49.77, -8.791e-08), (12.43, 49.73, -7.732e-08), (12.42, 49.78, -4.217e-08), (12.43, 49.79, -8.368e-08), (12.47, 49.67, -9.554e-08), (12.45, 49.69, -9.76e-08), (12.45, 49.71, -7.55e-08), (12.44, 49.8, -3.329e-08), (12.45, 49.81, -7.877e-08), (12.45, 49.83, -9.76e-08), (12.47, 49.95, -9.677e-08), (12.47, 49.69, -7.468e-08), (12.46, 49.83, -8.541e-08), (12.47, 49.85, -9.587e-08), (12.23, 50.09, -9.822e-08), (12.21, 50.12, -9.551e-08), (12.19, 50.17, -8.655e-08), (12.18, 50.18, -6.584e-08), (12.17, 50.19, -7.894e-08), (12.21, 50.09, -9.848e-08), (12.2, 50.15, -8.22e-08), (12.2, 50.16, -4.217e-08), (12.25, 50.07, -9.597e-08), (12.24, 50.08, -6.193e-08), (12.27, 50.07, -8.192e-08), (12.29, 50.05, -9.4e-08), (12.28, 50.06, -5.438e-08), (12.32, 50.04, -7.003e-08), (12.31, 50.05, -7.787e-08), (12.33, 50.03, -8.946e-08), (12.35, 50.01, -9.926e-08), (12.35, 50.02, -7.311e-08), (12.39, 50.0, -8.316e-08), (12.37, 50.01, -8.785e-08), (12.39, 49.99, -9.848e-08), (12.42, 49.98, -8.038e-08), (12.41, 49.99, -8.472e-08), (12.43, 49.97, -9.597e-08), (12.45, 49.97, -8.071e-08), (12.46, 49.96, -5.438e-08), (12.49, 47.65, -7.713e-08), (12.51, 47.64, -4.162e-08), (12.51, 47.64, -4.439e-08), (12.51, 47.65, -8.81e-08), (12.51, 47.65, -9.427e-08), (12.53, 47.65, -9.555e-08), (12.57, 47.66, -7.551e-08), (12.57, 47.67, -9.896e-08), (12.61, 47.67, -8.99e-08), (12.63, 47.68, -8.68e-08), (12.67, 47.68, -8.563e-08), (12.69, 47.68, -8.324e-08), (12.73, 47.68, -8.057e-08), (12.75, 47.68, -8.357e-08), (12.77, 47.68, -7.581e-08), (12.8, 47.56, -3.329e-08), (12.79, 47.57, -6.859e-08), (12.79, 47.57, -7.222e-08), (12.8, 47.57, -8.449e-08), (12.8, 47.58, -9.182e-08), (12.8, 47.66, -6.873e-08), (12.79, 47.67, -9.482e-08), (12.86, 47.73, -9.988e-08), (12.75, 48.11, -9.341e-08), (12.75, 48.13, -9.552e-08), (12.81, 48.05, -9.604e-08), (12.76, 48.1, -8.022e-08), (12.79, 48.07, -9.004e-08), (12.77, 48.09, -9.083e-08), (12.77, 48.13, -8.516e-08), (12.78, 48.08, -5.327e-08), (12.78, 48.14, -5.438e-08), (12.79, 48.15, -9.41e-08), (12.53, 49.61, -8.993e-08), (12.55, 49.59, -9.399e-08), (12.58, 49.56, -8.054e-08), (12.57, 49.57, -9.282e-08), (12.56, 49.58, -6.703e-08), (12.59, 49.55, -9.185e-08), (12.61, 49.53, -9.05e-08), (12.6, 49.54, -6.126e-08), (12.63, 49.51, -8.445e-08), (12.62, 49.52, -5.327e-08), (12.66, 49.48, -7.094e-08), (12.65, 49.49, -8.791e-08), (12.64, 49.5, -5.327e-08), (12.69, 49.45, -8.519e-08), (12.67, 49.47, -8.602e-08), (12.68, 49.46, -4.217e-08), (12.73, 49.39, -1.012e-07), (12.71, 49.43, -8.161e-08), (12.7, 49.44, -3.329e-08), (12.73, 49.41, -8.094e-08), (12.72, 49.42, -3.329e-08), (12.77, 49.37, -8.937e-08), (12.75, 49.37, -9.926e-08), (12.75, 49.39, -7.732e-08), (12.77, 49.35, -9.848e-08), (12.81, 49.34, -9.058e-08), (12.79, 49.35, -8.384e-08), (12.51, 49.63, -9.532e-08), (12.49, 49.65, -9.587e-08), (12.48, 49.67, -7.283e-08), (12.48, 49.86, -6.597e-08), (12.49, 49.87, -8.698e-08), (12.51, 49.93, -1.002e-07), (12.51, 49.65, -7.135e-08), (12.5, 49.88, -6.126e-08), (12.51, 49.89, -9.033e-08), (12.52, 49.63, -7.132e-08), (12.52, 49.9, -4.412e-08), (12.53, 49.91, -8.449e-08), (12.54, 49.6, -6.703e-08), (12.49, 49.95, -7.787e-08), (12.5, 49.94, -4.162e-08), (12.53, 49.92, -7.311e-08), (12.81, 47.56, -7.401e-08), (12.82, 47.64, -5.868e-08), (12.81, 47.65, -9.211e-08), (12.83, 47.55, -8.761e-08), (12.81, 47.59, -9.681e-08), (12.82, 47.6, -8.116e-08), (12.83, 47.61, -1.08e-07), (12.83, 47.62, -3.329e-08), (12.83, 47.62, -3.329e-08), (12.83, 47.62, -8.09e-08), (12.83, 47.62, -8.646e-08), (12.82, 47.63, -3.329e-08), (12.83, 47.63, -6.326e-08), (12.83, 47.64, -9.073e-08), (12.85, 47.54, -6.564e-08), (12.85, 47.55, -9.848e-08), (12.87, 47.53, -8.498e-08), (12.9, 47.52, -5.375e-08), (12.89, 47.53, -9.604e-08), (12.91, 47.51, -8.147e-08), (12.94, 47.5, -4.162e-08), (12.93, 47.51, -9.969e-08), (12.95, 47.5, -8.58e-08), (12.97, 47.49, -8.914e-08), (12.99, 47.48, -6.733e-08), (12.99, 47.49, -9.926e-08), (13.03, 47.51, -9.481e-08), (13.01, 47.47, -7.76e-08), (13.01, 47.49, -9.419e-08), (13.02, 47.5, -5.438e-08), (13.03, 47.53, -9.234e-08), (13.04, 47.55, -8.175e-08), (13.05, 47.69, -8.982e-08), (13.04, 47.54, -4.162e-08), (13.05, 47.57, -8.99e-08), (13.07, 47.61, -9.162e-08), (13.05, 47.67, -9.926e-08), (13.06, 47.58, -6.058e-08), (13.06, 47.59, -7.513e-08), (13.07, 47.63, -9.926e-08), (13.07, 47.65, -9.587e-08), (13.06, 47.67, -7.399e-08), (13.08, 47.63, -6.541e-08), (13.08, 47.65, -6.748e-08), (12.85, 47.99, -9.926e-08), (12.91, 47.75, -9.735e-08), (12.89, 47.95, -9.666e-08), (12.87, 47.97, -9.926e-08), (12.87, 47.99, -7.732e-08), (12.91, 47.93, -9.37e-08), (12.89, 47.97, -7.55e-08), (12.91, 47.73, -6.865e-08), (12.91, 47.95, -7.584e-08), (12.93, 47.72, -7.238e-08), (12.92, 47.76, -6.326e-08), (12.93, 47.77, -8.67e-08), (12.93, 47.91, -9.587e-08), (12.93, 47.92, -7.135e-08), (12.95, 47.79, -7.814e-08), (12.95, 47.81, -9.163e-08), (12.95, 47.89, -9.399e-08), (12.94, 47.9, -6.597e-08), (12.95, 47.72, -7.724e-08), (12.96, 47.81, -6.95e-08), (12.97, 47.83, -9.083e-08), (12.98, 47.86, -8.423e-08), (12.97, 47.87, -9.185e-08), (12.96, 47.88, -6.873e-08), (12.98, 47.84, -4.412e-08), (12.99, 47.85, -8.093e-08), (13.02, 47.72, -6.831e-08), (13.03, 47.71, -8.814e-08), (13.04, 47.7, -4.217e-08), (12.82, 48.04, -7.02e-08), (12.8, 48.06, -5.527e-08), (12.81, 48.15, -9.327e-08), (12.85, 48.01, -8.604e-08), (12.83, 48.03, -8.403e-08), (12.82, 48.16, -4.412e-08), (12.83, 48.17, -9.235e-08), (12.84, 48.02, -3.329e-08), (12.85, 48.17, -7.518e-08), (12.86, 48.18, -4.412e-08), (12.87, 48.19, -9.196e-08), (12.89, 48.2, -7.753e-08), (12.9, 48.2, -6.56e-08), (12.91, 48.21, -9.039e-08), (12.93, 48.22, -7.67e-08), (12.94, 48.22, -3.329e-08), (12.95, 48.23, -8.971e-08), (12.99, 48.25, -9.077e-08), (12.97, 48.24, -7.38e-08), (13.01, 48.26, -9.056e-08), (13.03, 48.26, -5.327e-08), (13.03, 48.27, -9.914e-08), (13.05, 48.27, -9.073e-08), (13.09, 48.28, -7.862e-08), (13.11, 48.29, -9.745e-08), (13.11, 48.28, -5.76e-08), (13.26, 48.65, -9.988e-08), (12.95, 49.19, -9.988e-08), (12.97, 49.31, -9.662e-08), (13.01, 49.27, -9.926e-08), (13.04, 49.26, -7.045e-08), (13.03, 49.27, -8.309e-08), (13.05, 49.25, -8.336e-08), (13.09, 49.21, -9.328e-08), (13.07, 49.23, -8.64e-08), (13.06, 49.24, -5.327e-08), (13.08, 49.22, -6.023e-08), (13.11, 49.19, -9.587e-08), (13.11, 49.2, -6.973e-08), (12.86, 49.34, -8.9e-08), (12.89, 49.34, -8.324e-08), (12.95, 49.33, -9.733e-08), (12.93, 49.34, -8.324e-08), (12.94, 49.34, -6.326e-08), (12.97, 49.32, -6.796e-08), (12.99, 49.29, -9.76e-08), (12.99, 49.3, -7.391e-08), (13.01, 49.29, -7.766e-08), (13.13, 48.29, -9.334e-08), (13.16, 48.29, -8.511e-08), (13.19, 48.3, -6.049e-08), (13.19, 48.31, -9.926e-08), (13.21, 48.31, -8.855e-08), (13.28, 48.32, -5.556e-08), (13.29, 48.33, -9.349e-08), (13.32, 48.33, -8.638e-08), (13.35, 48.35, -9.092e-08), (13.34, 48.34, -6.576e-08), (13.36, 48.36, -4.217e-08), (13.37, 48.37, -8.186e-08), (13.37, 48.39, -9.926e-08), (13.39, 48.39, -7.399e-08), (13.39, 48.41, -9.587e-08), (13.4, 48.41, -6.748e-08), (13.41, 48.43, -9.099e-08), (13.42, 48.44, -5.327e-08), (13.43, 48.45, -8.628e-08), (13.43, 48.47, -9.068e-08), (13.42, 48.55, -7.305e-08), (13.43, 48.57, -9.476e-08), (13.47, 48.97, -9.719e-08), (13.13, 49.17, -9.715e-08), (13.13, 49.19, -7.584e-08), (13.17, 49.15, -8.279e-08), (13.15, 49.17, -7.838e-08), (13.19, 49.13, -9.543e-08), (13.16, 49.16, -3.329e-08), (13.21, 49.11, -9.563e-08), (13.18, 49.14, -4.217e-08), (13.2, 49.12, -5.28e-08), (13.23, 49.11, -9.282e-08), (13.27, 49.11, -9.275e-08), (13.29, 49.11, -8.482e-08), (13.31, 49.09, -9.681e-08), (13.31, 49.1, -6.409e-08), (13.33, 49.09, -8.462e-08), (13.35, 49.07, -9.5e-08), (13.34, 49.08, -5.771e-08), (13.37, 49.07, -8.25e-08), (13.39, 49.05, -9.317e-08), (13.38, 49.06, -4.412e-08), (13.45, 48.99, -9.601e-08), (13.43, 49.01, -9.602e-08), (13.41, 49.03, -9.926e-08), (13.41, 49.04, -7.577e-08), (13.43, 49.03, -7.469e-08), (13.45, 48.57, -8.952e-08), (13.48, 48.58, -9.183e-08), (13.49, 48.59, -9.478e-08), (13.51, 48.59, -8.85e-08), (13.55, 48.59, -9.786e-08), (13.55, 48.58, -6.459e-08), (13.59, 48.57, -8.998e-08), (13.75, 48.57, -1.003e-07), (13.61, 48.56, -6.459e-08), (13.61, 48.57, -9.926e-08), (13.65, 48.55, -9.603e-08), (13.67, 48.54, -7.496e-08), (13.67, 48.55, -9.445e-08), (13.72, 48.52, -3.329e-08), (13.71, 48.53, -9.106e-08), (13.72, 48.52, -4.439e-08), (13.73, 48.53, -8.634e-08), (13.74, 48.54, -4.217e-08), (13.75, 48.55, -8.309e-08), (13.79, 48.79, -1.022e-07), (13.49, 48.95, -8.96e-08), (13.59, 48.95, -1.001e-07), (13.51, 48.94, -8.447e-08), (13.53, 48.95, -8.785e-08), (13.55, 48.95, -9.926e-08), (13.57, 48.97, -7.372e-08), (13.6, 48.94, -8.3e-08), (13.61, 48.93, -9.208e-08), (13.65, 48.91, -8.474e-08), (13.63, 48.91, -9.926e-08), (13.63, 48.92, -7.491e-08), (13.71, 48.85, -9.917e-08), (13.69, 48.87, -9.672e-08), (13.67, 48.89, -8.782e-08), (13.66, 48.9, -4.412e-08), (13.68, 48.88, -6.633e-08), (13.71, 48.86, -7.491e-08), (13.73, 48.85, -8.309e-08), (13.77, 48.81, -9.654e-08), (13.75, 48.83, -8.971e-08), (13.74, 48.84, -4.412e-08), (13.44, 49.01, -7.275e-08), (13.46, 48.98, -6.354e-08), (13.48, 48.96, -5.327e-08), (13.55, 48.96, -7.058e-08), (13.58, 48.96, -4.412e-08), (13.77, 48.57, -7.766e-08), (13.77, 48.59, -9.76e-08), (13.79, 48.61, -9.458e-08), (13.78, 48.59, -7.283e-08), (13.81, 48.63, -9.164e-08), (13.8, 48.62, -6.597e-08), (13.82, 48.64, -6.326e-08), (13.76, 48.82, -6.633e-08), (13.79, 48.8, -7.299e-08), (13.83, 48.75, -9.412e-08), (13.82, 48.78, -7.043e-08), (13.81, 48.79, -8.229e-08), (13.82, 48.65, -8.299e-08), (13.83, 48.68, -8.916e-08), (13.83, 48.73, -9.119e-08), (13.83, 48.77, -8.637e-08), (10.46, 47.46, 3.329e-08), (12.32, 47.72, -2.767e-08), (12.78, 47.57, 3.329e-08), (12.94, 47.78, 3.329e-08), (12.98, 48.24, 3.329e-08)], [], [(7, 4, 5), (9, 7, 2), (9, 10, 7), (15, 16, 14), (21, 19, 20), (9, 3, 16), (9, 16, 17), (22, 9, 17), (9, 23, 24), (9, 24, 19), (25, 9, 19), (27, 25, 26), (29, 9, 28), (30, 31, 29), (33, 9, 32), (36, 9, 35), (44, 39, 40), (41, 44, 40), (38, 41, 42), (38, 34, 43), (38, 44, 41), (46, 38, 45), (47, 38, 46), (49, 38, 48), (56, 38, 49), (51, 56, 49), (53, 54, 52), (57, 51, 54), (55, 57, 54), (62, 12, 13), (62, 60, 61), (62, 63, 60), (62, 65, 64), (62, 66, 65), (9, 69, 68), (70, 69, 9), (70, 72, 71), (70, 73, 72), (70, 75, 73), (56, 57, 58), (76, 56, 58), (78, 56, 76), (9, 38, 56), (81, 9, 80), (82, 56, 79), (90, 80, 89), (93, 84, 85), (86, 93, 85), (80, 88, 92), (80, 92, 83), (80, 83, 93), (94, 80, 93), (95, 80, 94), (98, 99, 97), (100, 81, 99), (81, 100, 101), (102, 103, 101), (81, 103, 105), (106, 105, 104), (108, 109, 107), (111, 81, 110), (116, 115, 112), (118, 119, 117), (122, 123, 121), (9, 125, 124), (9, 127, 125), (9, 128, 127), (9, 129, 128), (133, 131, 132), (134, 133, 9), (213, 9, 81), (115, 116, 119), (139, 115, 138), (141, 115, 139), (143, 115, 142), (144, 145, 143), (147, 115, 146), (149, 115, 147), (150, 115, 149), (151, 115, 150), (155, 115, 152), (154, 155, 152), (213, 115, 155), (157, 155, 156), (158, 213, 155), (162, 213, 160), (161, 162, 160), (165, 135, 136), (9, 136, 134), (165, 167, 166), (167, 165, 9), (167, 169, 168), (171, 170, 9), (170, 172, 169), (174, 170, 171), (179, 170, 173), (181, 175, 177), (178, 183, 182), (183, 184, 182), (185, 186, 183), (178, 187, 185), (189, 190, 188), (193, 195, 192), (198, 195, 193), (199, 197, 198), (203, 200, 201), (204, 201, 197), (202, 204, 197), (9, 207, 205), (206, 208, 9), (9, 209, 206), (9, 212, 211), (213, 217, 216), (213, 219, 217), (213, 220, 219), (299, 222, 213), (163, 213, 162), (226, 213, 163), (229, 226, 224), (230, 229, 227), (231, 232, 230), (213, 229, 232), (233, 236, 232), (239, 234, 235), (239, 237, 238), (247, 243, 246), (247, 246, 237), (248, 237, 240), (241, 213, 236), (247, 213, 241), (248, 247, 237), (249, 250, 248), (259, 254, 255), (259, 255, 252), (260, 213, 247), (261, 257, 258), (270, 254, 259), (263, 213, 262), (264, 213, 263), (267, 275, 266), (275, 267, 268), (272, 261, 254), (274, 269, 270), (275, 264, 265), (272, 275, 261), (276, 272, 273), (213, 264, 275), (275, 272, 277), (277, 279, 275), (282, 275, 279), (283, 280, 281), (285, 252, 284), (285, 259, 252), (287, 259, 286), (289, 278, 288), (289, 283, 281), (292, 294, 293), (299, 297, 222), (213, 301, 298), (213, 298, 299), (213, 303, 301), (306, 304, 302), (306, 302, 213), (311, 309, 307), (311, 307, 308), (213, 312, 311), (292, 296, 295), (296, 292, 213), (315, 275, 282), (317, 275, 315), (321, 324, 320), (332, 322, 323), (321, 333, 325), (322, 336, 213), (334, 337, 333), (335, 338, 334), (335, 342, 338), (213, 336, 339), (340, 213, 339), (341, 344, 340), (583, 345, 344), (346, 213, 345), (290, 313, 283), (348, 283, 313), (349, 350, 283), (213, 358, 296), (213, 359, 358), (213, 353, 352), (363, 213, 346), (366, 364, 365), (370, 367, 369), (371, 367, 370), (376, 367, 372), (373, 378, 376), (379, 374, 377), (386, 380, 381), (388, 383, 384), (390, 393, 389), (397, 391, 392), (397, 392, 386), (367, 387, 393), (394, 367, 393), (401, 395, 396), (401, 396, 397), (397, 386, 381), (399, 367, 398), (403, 367, 402), (413, 405, 406), (407, 413, 406), (416, 408, 409), (409, 410, 411), (412, 409, 411), (417, 413, 414), (415, 417, 414), (397, 381, 416), (422, 397, 409), (424, 397, 423), (426, 397, 425), (427, 397, 426), (213, 429, 357), (433, 430, 429), (437, 435, 433), (439, 437, 213), (441, 438, 436), (439, 442, 443), (439, 443, 440), (439, 444, 445), (449, 448, 446), (439, 213, 451), (451, 367, 397), (454, 397, 452), (457, 397, 453), (466, 465, 460), (462, 451, 461), (451, 462, 463), (451, 463, 464), (468, 451, 467), (451, 397, 461), (469, 451, 468), (439, 471, 470), (439, 472, 471), (439, 473, 472), (439, 478, 477), (439, 479, 478), (451, 480, 439), (483, 482, 481), (451, 213, 367), (486, 451, 469), (487, 451, 486), (492, 451, 491), (494, 498, 495), (499, 451, 498), (501, 502, 500), (503, 451, 502), (504, 451, 503), (506, 451, 505), (507, 451, 506), (508, 451, 507), (509, 511, 508), (512, 509, 510), (514, 451, 513), (515, 451, 514), (515, 516, 451), (518, 519, 522), (520, 521, 519), (525, 527, 524), (526, 528, 525), (529, 532, 528), (530, 532, 529), (531, 532, 530), (451, 534, 484), (451, 484, 485), (537, 535, 536), (541, 538, 539), (451, 539, 537), (543, 540, 541), (545, 542, 543), (546, 544, 545), (451, 551, 547), (556, 554, 553), (584, 555, 556), (517, 451, 516), (558, 559, 557), (561, 562, 560), (564, 451, 563), (569, 451, 566), (571, 569, 570), (574, 451, 569), (574, 569, 575), (581, 572, 580), (533, 584, 532), (584, 586, 532), (584, 587, 586), (584, 590, 588), (584, 591, 590), (594, 593, 592), (584, 595, 594), (584, 598, 595), (600, 605, 584), (602, 584, 596), (603, 596, 584), (597, 603, 584), (607, 605, 600), (1218, 610, 606), (614, 451, 576), (616, 451, 614), (618, 451, 616), (619, 615, 451), (619, 451, 618), (622, 451, 615), (623, 620, 615), (624, 451, 622), (626, 451, 624), (629, 451, 627), (630, 451, 628), (631, 451, 630), (633, 451, 631), (634, 632, 451), (635, 451, 633), (640, 638, 637), (643, 642, 640), (649, 451, 647), (650, 451, 649), (739, 451, 651), (655, 739, 654), (656, 632, 636), (659, 451, 632), (666, 662, 663), (667, 652, 664), (670, 665, 666), (672, 739, 667), (671, 669, 670), (653, 739, 672), (669, 673, 668), (675, 669, 674), (682, 676, 677), (654, 739, 679), (684, 682, 669), (706, 686, 687), (688, 684, 681), (692, 689, 451), (695, 690, 691), (697, 693, 694), (697, 694, 695), (701, 698, 699), (701, 699, 697), (705, 702, 692), (705, 704, 702), (706, 655, 685), (708, 684, 688), (709, 684, 708), (710, 706, 684), (712, 684, 709), (714, 706, 713), (715, 706, 714), (716, 706, 715), (719, 706, 718), (722, 707, 706), (692, 725, 724), (692, 726, 725), (692, 728, 727), (692, 731, 729), (739, 732, 731), (739, 734, 733), (739, 735, 734), (739, 736, 735), (739, 737, 736), (739, 738, 737), (739, 692, 451), (741, 707, 722), (744, 707, 743), (746, 748, 745), (748, 746, 747), (750, 748, 749), (751, 752, 750), (755, 707, 748), (754, 748, 753), (757, 755, 748), (756, 757, 748), (760, 757, 758), (763, 757, 759), (764, 761, 757), (762, 765, 757), (767, 755, 761), (769, 766, 767), (739, 771, 738), (739, 777, 776), (739, 778, 777), (780, 778, 739), (739, 782, 781), (783, 784, 782), (786, 785, 783), (788, 739, 707), (789, 707, 755), (790, 791, 755), (794, 789, 792), (793, 794, 792), (795, 789, 794), (798, 789, 797), (739, 801, 787), (739, 802, 801), (739, 803, 802), (739, 805, 804), (739, 807, 806), (739, 808, 807), (739, 809, 808), (739, 810, 809), (811, 812, 810), (811, 813, 812), (811, 815, 814), (815, 811, 739), (822, 788, 821), (824, 788, 822), (800, 789, 798), (800, 826, 789), (829, 789, 828), (832, 831, 829), (833, 827, 789), (834, 789, 829), (835, 833, 834), (820, 789, 827), (839, 820, 837), (841, 821, 820), (840, 843, 820), (848, 845, 815), (849, 815, 846), (851, 845, 847), (739, 855, 817), (739, 857, 855), (739, 858, 857), (856, 861, 860), (856, 862, 861), (865, 863, 856), (866, 864, 865), (856, 867, 866), (871, 869, 788), (872, 870, 819), (788, 873, 871), (877, 818, 870), (788, 878, 874), (882, 818, 876), (788, 884, 883), (889, 788, 824), (891, 886, 887), (895, 788, 893), (897, 788, 895), (899, 788, 896), (900, 788, 898), (901, 788, 900), (904, 788, 901), (905, 788, 903), (907, 788, 905), (908, 788, 906), (909, 788, 908), (856, 853, 854), (915, 912, 914), (856, 914, 911), (1220, 928, 927), (930, 927, 928), (856, 854, 868), (918, 916, 856), (856, 919, 918), (856, 920, 919), (856, 921, 920), (856, 922, 921), (856, 924, 923), (932, 925, 933), (938, 936, 856), (939, 856, 937), (941, 938, 939), (818, 943, 940), (945, 818, 944), (948, 818, 945), (949, 818, 946), (951, 818, 949), (953, 818, 950), (955, 818, 952), (958, 818, 954), (959, 957, 958), (961, 818, 957), (964, 960, 961), (966, 818, 960), (968, 818, 965), (970, 818, 968), (972, 818, 875), (788, 974, 884), (976, 788, 881), (977, 971, 972), (976, 979, 975), (980, 818, 971), (976, 981, 979), (985, 976, 984), (930, 926, 929), (989, 931, 932), (991, 987, 930), (997, 995, 999), (997, 999, 1000), (933, 988, 989), (993, 991, 992), (1005, 1001, 1002), (1005, 1002, 991), (1008, 1005, 993), (1008, 1006, 1005), (1009, 1007, 1008), (1013, 1010, 1009), (1013, 1009, 1008), (1015, 1011, 1012), (1013, 1015, 1012), (1013, 1016, 1015), (1008, 1017, 1013), (1018, 1020, 1017), (1022, 1008, 993), (1023, 993, 1019), (1022, 1025, 1024), (1028, 993, 1023), (1030, 1026, 1027), (1035, 856, 1031), (1037, 1033, 1034), (1038, 933, 1032), (1039, 1036, 1033), (1040, 993, 1038), (933, 1041, 1032), (1043, 933, 1036), (933, 1221, 1042), (1048, 933, 1043), (1049, 993, 1040), (933, 1051, 1046), (1054, 933, 1047), (1052, 1055, 1051), (1057, 993, 1049), (1059, 1019, 1058), (1060, 856, 936), (1061, 936, 938), (1064, 856, 1060), (1067, 1063, 1064), (818, 1070, 1068), (818, 1071, 1070), (818, 1073, 1072), (818, 1075, 1074), (1077, 1078, 1076), (1077, 1222, 1078), (1081, 1083, 1082), (1084, 1085, 1083), (1081, 818, 1086), (1087, 1086, 818), (1091, 1087, 1089), (1092, 1087, 1090), (1094, 1087, 1092), (1097, 1087, 1093), (1087, 818, 969), (1099, 1087, 969), (1101, 1087, 1099), (1102, 1101, 1100), (1088, 1087, 1101), (1103, 1101, 1102), (1104, 1088, 1101), (1107, 1087, 1105), (1086, 1084, 1081), (1086, 1111, 1109), (1086, 1112, 1111), (1086, 1115, 1114), (1116, 1117, 1115), (1086, 1120, 1116), (1086, 1121, 1120), (1086, 1123, 1122), (1086, 1125, 1124), (1086, 1128, 1127), (1131, 1086, 1087), (1132, 1087, 1097), (1135, 1086, 1131), (1136, 1133, 1134), (1137, 1086, 1135), (1139, 1137, 1135), (1141, 1086, 1140), (1142, 1086, 1141), (1143, 1086, 1142), (1145, 1086, 1143), (1147, 1086, 1145), (1148, 1086, 1146), (1150, 1086, 1148), (1154, 1086, 1149), (1155, 1152, 1153), (1157, 1129, 1086), (1160, 1159, 1086), (1163, 1162, 1160), (1166, 1164, 1165), (1166, 1165, 1163), (1172, 1167, 1168), (1172, 1169, 1170), (1163, 1174, 1172), (1176, 1086, 1130), (1163, 1160, 1086), (1183, 1086, 1177), (1183, 1177, 1182), (1185, 1086, 1183), (1187, 1163, 1086), (1189, 1086, 1184), (1194, 1163, 1187), (1196, 1195, 1193), (1197, 1151, 1152), (1198, 1130, 1151), (1199, 1176, 1130), (1200, 1181, 1180), (1175, 1203, 1163), (1204, 1205, 1203), (1206, 1207, 1204), (1175, 1214, 1206), (1211, 1216, 1175), (1217, 1211, 1212), (89, 56, 87), (80, 56, 89), (88, 80, 90), (92, 88, 91), (176, 175, 178), (178, 182, 176), (177, 175, 176), (192, 191, 190), (193, 192, 190), (197, 196, 195), (240, 237, 239), (246, 243, 582), (244, 241, 242), (247, 244, 245), (247, 241, 244), (330, 329, 321), (326, 321, 329), (327, 321, 326), (331, 327, 328), (334, 321, 331), (376, 372, 375), (379, 367, 378), (467, 464, 466), (488, 451, 487), (489, 451, 488), (498, 493, 495), (498, 492, 490), (498, 451, 492), (499, 498, 496), (499, 496, 497), (521, 522, 519), (525, 521, 520), (525, 523, 521), (525, 524, 523), (573, 571, 570), (572, 571, 573), (706, 685, 686), (684, 706, 687), (797, 789, 795), (1000, 999, 998), (996, 993, 994), (933, 997, 1000), (933, 996, 997), (2, 5, 1), (2, 7, 5), (7, 8, 6), (7, 10, 8), (9, 11, 10), (9, 13, 11), (15, 17, 16), (16, 3, 0), (18, 22, 17), (21, 25, 19), (9, 2, 3), (9, 22, 23), (27, 28, 25), (28, 9, 25), (29, 31, 9), (32, 9, 31), (33, 35, 9), (37, 9, 36), (38, 9, 37), (42, 45, 38), (44, 38, 43), (47, 48, 38), (50, 51, 49), (52, 54, 51), (57, 56, 51), (9, 62, 13), (62, 64, 63), (9, 67, 62), (67, 66, 62), (9, 68, 67), (73, 75, 74), (9, 75, 70), (59, 76, 58), (77, 78, 76), (78, 79, 56), (80, 9, 56), (82, 87, 56), (93, 83, 84), (96, 97, 80), (97, 99, 80), (103, 81, 101), (99, 81, 80), (104, 105, 103), (105, 107, 81), (107, 109, 81), (109, 110, 81), (111, 112, 81), (113, 114, 112), (112, 115, 81), (114, 116, 112), (117, 119, 116), (75, 9, 120), (120, 122, 121), (9, 122, 120), (122, 9, 124), (125, 127, 126), (9, 130, 129), (9, 132, 130), (9, 133, 132), (115, 213, 81), (119, 137, 115), (137, 138, 115), (138, 140, 139), (142, 115, 141), (143, 145, 115), (145, 146, 115), (148, 149, 147), (151, 152, 115), (153, 154, 152), (154, 156, 155), (158, 159, 213), (159, 160, 213), (9, 165, 136), (170, 167, 9), (167, 170, 169), (174, 173, 170), (178, 175, 170), (179, 178, 170), (181, 180, 175), (178, 185, 183), (178, 188, 187), (178, 189, 188), (189, 193, 190), (195, 196, 194), (198, 197, 195), (199, 202, 197), (204, 203, 201), (205, 171, 9), (9, 208, 207), (9, 210, 209), (9, 211, 210), (9, 214, 212), (213, 214, 9), (214, 216, 215), (214, 213, 216), (217, 219, 218), (213, 222, 220), (222, 223, 221), (164, 226, 163), (225, 229, 224), (228, 230, 227), (230, 232, 229), (229, 213, 226), (232, 236, 213), (239, 238, 234), (247, 245, 243), (248, 250, 247), (252, 255, 251), (254, 258, 253), (257, 261, 256), (260, 262, 213), (254, 261, 258), (270, 269, 254), (271, 270, 259), (266, 275, 265), (261, 275, 268), (273, 272, 254), (269, 273, 254), (280, 283, 279), (285, 286, 259), (289, 281, 278), (289, 290, 283), (292, 293, 291), (292, 295, 294), (222, 297, 223), (301, 303, 300), (213, 302, 303), (306, 305, 304), (213, 308, 306), (213, 311, 308), (311, 312, 310), (213, 292, 312), (283, 282, 279), (283, 314, 282), (316, 315, 282), (318, 315, 316), (319, 275, 317), (317, 320, 319), (317, 321, 320), (322, 213, 275), (323, 322, 275), (321, 325, 324), (327, 331, 321), (321, 334, 333), (334, 338, 337), (335, 343, 342), (340, 344, 213), (344, 345, 213), (348, 349, 283), (356, 357, 355), (296, 358, 351), (213, 360, 359), (213, 361, 360), (213, 362, 361), (213, 352, 362), (213, 354, 353), (213, 356, 354), (346, 364, 363), (365, 364, 347), (366, 363, 364), (368, 367, 363), (368, 369, 367), (371, 372, 367), (376, 378, 367), (388, 387, 383), (388, 389, 387), (386, 392, 385), (387, 379, 377), (389, 393, 387), (397, 396, 391), (387, 367, 379), (394, 398, 367), (399, 402, 367), (401, 404, 400), (397, 404, 401), (397, 403, 404), (407, 414, 413), (412, 417, 409), (413, 417, 412), (416, 381, 382), (417, 418, 409), (418, 419, 409), (409, 397, 416), (419, 420, 409), (420, 421, 409), (421, 422, 409), (422, 423, 397), (424, 425, 397), (429, 430, 428), (433, 431, 430), (213, 433, 429), (433, 434, 432), (433, 435, 434), (213, 437, 433), (439, 436, 437), (439, 441, 436), (439, 440, 441), (439, 445, 442), (439, 447, 444), (439, 446, 447), (439, 449, 446), (449, 439, 450), (213, 357, 356), (367, 213, 363), (397, 367, 403), (452, 397, 427), (454, 453, 397), (455, 453, 454), (457, 456, 397), (458, 457, 453), (456, 461, 397), (460, 465, 459), (466, 464, 465), (464, 467, 451), (439, 470, 450), (439, 474, 473), (476, 474, 439), (474, 476, 475), (439, 477, 476), (479, 439, 480), (451, 481, 480), (451, 483, 481), (451, 485, 483), (489, 491, 451), (494, 496, 498), (499, 500, 451), (500, 502, 451), (504, 505, 451), (508, 511, 451), (512, 511, 509), (513, 451, 511), (525, 528, 527), (526, 529, 528), (531, 533, 532), (451, 536, 534), (451, 537, 536), (451, 541, 539), (451, 543, 541), (547, 545, 543), (451, 547, 543), (547, 546, 545), (547, 550, 548), (550, 551, 549), (547, 551, 550), (451, 553, 551), (553, 554, 552), (451, 556, 553), (451, 584, 556), (517, 557, 451), (557, 559, 451), (559, 560, 451), (560, 562, 451), (562, 563, 451), (564, 566, 451), (565, 567, 566), (567, 569, 566), (568, 570, 569), (571, 575, 569), (576, 451, 574), (577, 576, 574), (578, 577, 574), (579, 576, 577), (581, 571, 572), (532, 586, 585), (584, 588, 587), (588, 590, 589), (584, 592, 591), (584, 594, 592), (451, 597, 584), (584, 599, 598), (584, 604, 599), (605, 604, 584), (601, 600, 584), (602, 601, 584), (606, 610, 605), (607, 606, 605), (451, 609, 597), (612, 611, 610), (1218, 612, 610), (451, 608, 609), (451, 613, 608), (617, 616, 614), (621, 615, 619), (620, 622, 615), (625, 624, 622), (626, 627, 451), (629, 628, 451), (635, 634, 451), (636, 632, 634), (451, 637, 613), (640, 639, 638), (451, 640, 637), (640, 641, 639), (640, 644, 643), (640, 451, 644), (451, 645, 644), (689, 646, 645), (451, 689, 645), (648, 647, 451), (651, 451, 650), (657, 648, 451), (658, 657, 451), (659, 658, 451), (660, 659, 632), (661, 658, 659), (666, 665, 662), (667, 739, 652), (670, 669, 665), (671, 674, 669), (669, 677, 673), (675, 678, 669), (679, 739, 653), (682, 680, 676), (669, 682, 677), (678, 681, 669), (681, 684, 669), (684, 687, 683), (692, 695, 691), (692, 697, 695), (697, 699, 696), (701, 700, 698), (692, 701, 697), (692, 702, 701), (701, 702, 703), (706, 739, 655), (707, 739, 706), (711, 710, 684), (712, 711, 684), (713, 706, 710), (717, 716, 715), (716, 718, 706), (720, 719, 718), (720, 721, 719), (692, 723, 705), (724, 723, 692), (692, 727, 726), (692, 729, 728), (729, 731, 730), (692, 739, 731), (739, 733, 732), (741, 740, 707), (742, 741, 722), (743, 707, 740), (745, 707, 744), (747, 749, 748), (748, 707, 745), (750, 752, 748), (752, 753, 748), (754, 756, 748), (760, 759, 757), (757, 761, 755), (763, 762, 757), (757, 765, 764), (767, 766, 755), (769, 768, 766), (770, 769, 767), (739, 772, 771), (739, 773, 772), (773, 775, 774), (739, 775, 773), (775, 739, 776), (778, 780, 779), (780, 739, 781), (739, 783, 782), (739, 786, 783), (786, 739, 787), (788, 818, 739), (789, 788, 707), (790, 755, 766), (791, 789, 755), (791, 792, 789), (794, 796, 795), (799, 797, 795), (739, 804, 803), (805, 739, 806), (739, 811, 810), (817, 815, 739), (819, 818, 788), (820, 788, 789), (821, 788, 820), (823, 822, 821), (825, 824, 822), (826, 828, 789), (831, 830, 829), (834, 833, 789), (830, 834, 829), (836, 827, 833), (837, 820, 827), (840, 820, 838), (842, 841, 820), (820, 843, 842), (844, 843, 840), (815, 845, 816), (848, 847, 845), (849, 848, 815), (851, 850, 845), (817, 846, 815), (856, 858, 739), (818, 856, 739), (856, 859, 858), (859, 856, 860), (856, 1219, 862), (856, 863, 1219), (856, 866, 865), (856, 868, 867), (868, 854, 852), (788, 869, 819), (870, 818, 819), (788, 874, 873), (877, 876, 818), (788, 879, 878), (788, 880, 879), (788, 883, 880), (882, 875, 818), (887, 886, 788), (888, 887, 788), (889, 888, 788), (890, 885, 788), (886, 890, 788), (892, 891, 887), (893, 788, 885), (894, 893, 885), (897, 896, 788), (899, 898, 788), (902, 901, 900), (904, 903, 788), (907, 906, 788), (909, 881, 788), (910, 881, 909), (856, 911, 853), (915, 913, 912), (916, 915, 914), (856, 916, 914), (916, 918, 917), (930, 929, 927), (856, 923, 922), (933, 924, 856), (933, 925, 924), (935, 934, 856), (818, 935, 856), (934, 937, 856), (818, 940, 935), (939, 938, 856), (940, 943, 942), (818, 1062, 943), (947, 946, 818), (948, 947, 818), (951, 950, 818), (953, 952, 818), (955, 954, 818), (956, 955, 952), (958, 957, 818), (961, 960, 818), (962, 961, 957), (964, 963, 960), (966, 965, 818), (967, 966, 960), (970, 969, 818), (972, 971, 818), (973, 972, 875), (788, 975, 974), (976, 975, 788), (975, 979, 978), (980, 944, 818), (976, 982, 981), (983, 945, 944), (984, 976, 881), (986, 982, 976), (930, 987, 926), (991, 990, 987), (933, 1000, 988), (991, 1002, 990), (996, 933, 993), (1005, 1003, 1001), (993, 1005, 991), (1005, 1006, 1004), (1013, 1012, 1010), (1015, 1014, 1011), (1008, 1018, 1017), (1008, 1021, 1018), (1008, 1024, 1021), (1022, 1024, 1008), (993, 1026, 1022), (1027, 1026, 993), (1028, 1027, 993), (1030, 1029, 1026), (933, 989, 932), (1034, 1033, 856), (1035, 1034, 856), (1033, 1036, 856), (1038, 993, 933), (1036, 933, 856), (933, 1042, 1041), (1044, 1043, 1036), (933, 1045, 1221), (933, 1046, 1045), (1048, 1047, 933), (1046, 1051, 1050), (933, 1052, 1051), (1053, 1052, 933), (1054, 1053, 933), (1052, 1056, 1055), (1058, 1019, 993), (1057, 1058, 993), (1064, 1063, 856), (1062, 1066, 1065), (818, 1066, 1062), (1063, 1031, 856), (818, 1068, 1066), (1068, 1070, 1069), (818, 1072, 1071), (1073, 818, 1074), (818, 1076, 1075), (818, 1077, 1076), (1079, 1077, 818), (1081, 1079, 818), (1079, 1081, 1080), (1081, 1084, 1083), (1091, 1090, 1087), (1094, 1093, 1087), (1095, 1094, 1092), (1096, 1093, 1094), (1098, 1097, 1093), (1100, 1101, 1099), (1105, 1087, 1088), (1106, 1105, 1088), (1107, 1089, 1087), (1109, 1111, 1110), (1086, 1108, 1084), (1086, 1109, 1108), (1112, 1086, 1113), (1086, 1114, 1113), (1086, 1116, 1115), (1116, 1119, 1118), (1116, 1120, 1119), (1086, 1122, 1121), (1086, 1124, 1123), (1086, 1126, 1125), (1086, 1127, 1126), (1086, 1129, 1128), (1132, 1131, 1087), (1134, 1133, 1131), (1133, 1135, 1131), (1138, 1135, 1133), (1140, 1086, 1137), (1144, 1143, 1142), (1147, 1146, 1086), (1150, 1149, 1086), (1151, 1130, 1086), (1152, 1151, 1086), (1153, 1152, 1086), (1154, 1153, 1086), (1157, 1156, 1129), (1086, 1158, 1157), (1158, 1086, 1159), (1160, 1162, 1161), (1163, 1165, 1162), (1163, 1168, 1166), (1172, 1170, 1167), (1163, 1172, 1168), (1172, 1171, 1169), (1172, 1174, 1173), (1178, 1177, 1086), (1176, 1178, 1086), (1178, 1179, 1177), (1179, 1180, 1177), (1180, 1181, 1177), (1185, 1184, 1086), (1186, 1185, 1183), (1188, 1187, 1086), (1189, 1188, 1086), (1190, 1189, 1184), (1191, 1188, 1189), (1192, 1187, 1188), (1193, 1195, 1187), (1194, 1175, 1163), (1195, 1194, 1187), (1201, 1177, 1181), (1163, 1203, 1202), (1175, 1204, 1203), (1175, 1206, 1204), (1209, 1194, 1195), (1210, 1175, 1194), (1212, 1211, 1175), (1213, 1212, 1175), (1206, 1214, 1208), (1175, 1215, 1214), (1175, 1216, 1215)])
me_mesh_004.update()

# ---- objects
ob_mycurve = bpy.data.objects.new('myCurve', me_mesh_004)

# ---- transforms, parenting, visibility, modifiers, constraints
ob_mycurve.location = (0.0, 0.0, 0.0)
_m = ob_mycurve.modifiers.new('Auto Smooth', 'NODES')
_m.node_group = ng_auto_smooth
_gi = [s.identifier for s in ng_auto_smooth.interface.items_tree if s.item_type == 'SOCKET' and s.in_out == 'INPUT']
_m[_gi[1]] = 3.142  # Angle

# ---- collection membership
scene.collection.objects.link(ob_mycurve)

# ---- scene / render settings (as saved in the file)
scene.frame_start = 1; scene.frame_end = 250; scene.frame_set(1)
scene.render.engine = 'BLENDER_EEVEE_NEXT'
scene.cycles.sampling_pattern = 'TABULATED_SOBOL'
scene.cycles.use_light_tree = False
scene.view_settings.view_transform = 'Filmic'
bpy.context.view_layer.update()

# ---- added for rendering (the .blend has no active camera and no usable light): camera, sun
cam_auto = bpy.data.cameras.new('AutoCamera')
cam_auto.lens = 50.0
cam_auto.sensor_width = 36.0
cam_auto.clip_end = 1000.0
ob_auto_camera = bpy.data.objects.new('AutoCamera', cam_auto)
scene.collection.objects.link(ob_auto_camera)
ob_auto_camera.location = (17.2557, 41.0181, 5.26624)
ob_auto_camera.rotation_euler = (1.09748, -7.21219e-08, 0.694738)
scene.camera = ob_auto_camera
light_auto_sun = bpy.data.lights.new('AutoSun', 'SUN')
light_auto_sun.energy = 3.0
light_auto_sun.angle = 0.0523599
ob_auto_sun = bpy.data.objects.new('AutoSun', light_auto_sun)
scene.collection.objects.link(ob_auto_sun)
ob_auto_sun.rotation_euler = (0.872665, 0.174533, 0.523599)
bpy.context.view_layer.update()
